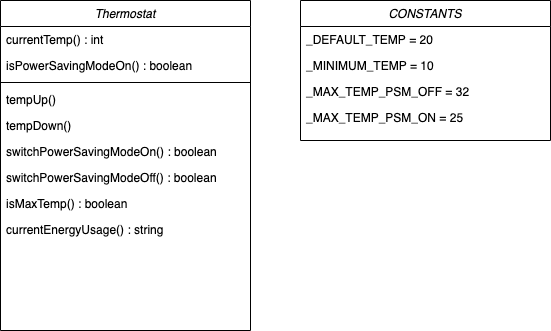

The diagram above was exported from draw.io. Its source (the exported page's mxGraphModel, read from the mxfile embedded in the PNG):
<mxGraphModel dx="464" dy="597" grid="1" gridSize="10" guides="1" tooltips="1" connect="1" arrows="1" fold="1" page="1" pageScale="1" pageWidth="827" pageHeight="1169" math="0" shadow="0">
  <root>
    <mxCell id="WIyWlLk6GJQsqaUBKTNV-0" />
    <mxCell id="WIyWlLk6GJQsqaUBKTNV-1" parent="WIyWlLk6GJQsqaUBKTNV-0" />
    <mxCell id="zkfFHV4jXpPFQw0GAbJ--0" value="Thermostat" style="swimlane;fontStyle=2;align=center;verticalAlign=top;childLayout=stackLayout;horizontal=1;startSize=26;horizontalStack=0;resizeParent=1;resizeLast=0;collapsible=1;marginBottom=0;rounded=0;shadow=0;strokeWidth=1;" parent="WIyWlLk6GJQsqaUBKTNV-1" vertex="1">
      <mxGeometry x="220" y="120" width="250" height="330" as="geometry">
        <mxRectangle x="230" y="140" width="160" height="26" as="alternateBounds" />
      </mxGeometry>
    </mxCell>
    <mxCell id="zkfFHV4jXpPFQw0GAbJ--1" value="currentTemp() : int" style="text;align=left;verticalAlign=top;spacingLeft=4;spacingRight=4;overflow=hidden;rotatable=0;points=[[0,0.5],[1,0.5]];portConstraint=eastwest;" parent="zkfFHV4jXpPFQw0GAbJ--0" vertex="1">
      <mxGeometry y="26" width="250" height="26" as="geometry" />
    </mxCell>
    <mxCell id="zkfFHV4jXpPFQw0GAbJ--5" value="isPowerSavingModeOn() : boolean" style="text;align=left;verticalAlign=top;spacingLeft=4;spacingRight=4;overflow=hidden;rotatable=0;points=[[0,0.5],[1,0.5]];portConstraint=eastwest;" parent="zkfFHV4jXpPFQw0GAbJ--0" vertex="1">
      <mxGeometry y="52" width="250" height="26" as="geometry" />
    </mxCell>
    <mxCell id="zkfFHV4jXpPFQw0GAbJ--4" value="" style="line;html=1;strokeWidth=1;align=left;verticalAlign=middle;spacingTop=-1;spacingLeft=3;spacingRight=3;rotatable=0;labelPosition=right;points=[];portConstraint=eastwest;" parent="zkfFHV4jXpPFQw0GAbJ--0" vertex="1">
      <mxGeometry y="78" width="250" height="8" as="geometry" />
    </mxCell>
    <mxCell id="e_yP3oYPCHRagB-bpvzT-1" value="tempUp()" style="text;align=left;verticalAlign=top;spacingLeft=4;spacingRight=4;overflow=hidden;rotatable=0;points=[[0,0.5],[1,0.5]];portConstraint=eastwest;" vertex="1" parent="zkfFHV4jXpPFQw0GAbJ--0">
      <mxGeometry y="86" width="250" height="26" as="geometry" />
    </mxCell>
    <mxCell id="e_yP3oYPCHRagB-bpvzT-2" value="tempDown()" style="text;align=left;verticalAlign=top;spacingLeft=4;spacingRight=4;overflow=hidden;rotatable=0;points=[[0,0.5],[1,0.5]];portConstraint=eastwest;" vertex="1" parent="zkfFHV4jXpPFQw0GAbJ--0">
      <mxGeometry y="112" width="250" height="26" as="geometry" />
    </mxCell>
    <mxCell id="e_yP3oYPCHRagB-bpvzT-3" value="switchPowerSavingModeOn() : boolean" style="text;align=left;verticalAlign=top;spacingLeft=4;spacingRight=4;overflow=hidden;rotatable=0;points=[[0,0.5],[1,0.5]];portConstraint=eastwest;" vertex="1" parent="zkfFHV4jXpPFQw0GAbJ--0">
      <mxGeometry y="138" width="250" height="26" as="geometry" />
    </mxCell>
    <mxCell id="e_yP3oYPCHRagB-bpvzT-4" value="switchPowerSavingModeOff() : boolean" style="text;align=left;verticalAlign=top;spacingLeft=4;spacingRight=4;overflow=hidden;rotatable=0;points=[[0,0.5],[1,0.5]];portConstraint=eastwest;" vertex="1" parent="zkfFHV4jXpPFQw0GAbJ--0">
      <mxGeometry y="164" width="250" height="26" as="geometry" />
    </mxCell>
    <mxCell id="e_yP3oYPCHRagB-bpvzT-6" value="isMaxTemp() : boolean" style="text;align=left;verticalAlign=top;spacingLeft=4;spacingRight=4;overflow=hidden;rotatable=0;points=[[0,0.5],[1,0.5]];portConstraint=eastwest;" vertex="1" parent="zkfFHV4jXpPFQw0GAbJ--0">
      <mxGeometry y="190" width="250" height="26" as="geometry" />
    </mxCell>
    <mxCell id="e_yP3oYPCHRagB-bpvzT-5" value="currentEnergyUsage() : string" style="text;align=left;verticalAlign=top;spacingLeft=4;spacingRight=4;overflow=hidden;rotatable=0;points=[[0,0.5],[1,0.5]];portConstraint=eastwest;" vertex="1" parent="zkfFHV4jXpPFQw0GAbJ--0">
      <mxGeometry y="216" width="250" height="26" as="geometry" />
    </mxCell>
    <mxCell id="e_yP3oYPCHRagB-bpvzT-7" value="CONSTANTS" style="swimlane;fontStyle=2;align=center;verticalAlign=top;childLayout=stackLayout;horizontal=1;startSize=26;horizontalStack=0;resizeParent=1;resizeLast=0;collapsible=1;marginBottom=0;rounded=0;shadow=0;strokeWidth=1;" vertex="1" parent="WIyWlLk6GJQsqaUBKTNV-1">
      <mxGeometry x="520" y="120" width="250" height="140" as="geometry">
        <mxRectangle x="230" y="140" width="160" height="26" as="alternateBounds" />
      </mxGeometry>
    </mxCell>
    <mxCell id="e_yP3oYPCHRagB-bpvzT-8" value="_DEFAULT_TEMP = 20" style="text;align=left;verticalAlign=top;spacingLeft=4;spacingRight=4;overflow=hidden;rotatable=0;points=[[0,0.5],[1,0.5]];portConstraint=eastwest;" vertex="1" parent="e_yP3oYPCHRagB-bpvzT-7">
      <mxGeometry y="26" width="250" height="26" as="geometry" />
    </mxCell>
    <mxCell id="e_yP3oYPCHRagB-bpvzT-9" value="_MINIMUM_TEMP = 10" style="text;align=left;verticalAlign=top;spacingLeft=4;spacingRight=4;overflow=hidden;rotatable=0;points=[[0,0.5],[1,0.5]];portConstraint=eastwest;" vertex="1" parent="e_yP3oYPCHRagB-bpvzT-7">
      <mxGeometry y="52" width="250" height="26" as="geometry" />
    </mxCell>
    <mxCell id="e_yP3oYPCHRagB-bpvzT-11" value="_MAX_TEMP_PSM_OFF = 32" style="text;align=left;verticalAlign=top;spacingLeft=4;spacingRight=4;overflow=hidden;rotatable=0;points=[[0,0.5],[1,0.5]];portConstraint=eastwest;" vertex="1" parent="e_yP3oYPCHRagB-bpvzT-7">
      <mxGeometry y="78" width="250" height="26" as="geometry" />
    </mxCell>
    <mxCell id="e_yP3oYPCHRagB-bpvzT-12" value="_MAX_TEMP_PSM_ON = 25" style="text;align=left;verticalAlign=top;spacingLeft=4;spacingRight=4;overflow=hidden;rotatable=0;points=[[0,0.5],[1,0.5]];portConstraint=eastwest;" vertex="1" parent="e_yP3oYPCHRagB-bpvzT-7">
      <mxGeometry y="104" width="250" height="26" as="geometry" />
    </mxCell>
  </root>
</mxGraphModel>